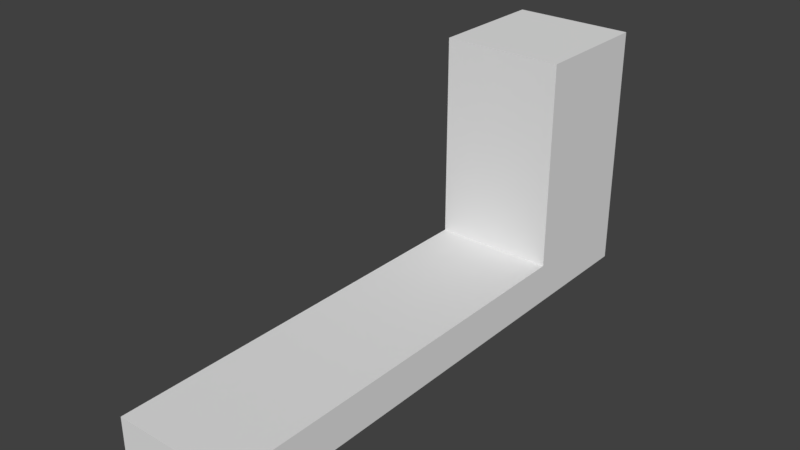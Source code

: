 # Source: squash_strech.blend  (saved by Blender 2.78.0; exported with 4.5.12 LTS)
import bpy
from mathutils import Matrix  # noqa: F401  (used for matrix-valued properties, if any)

bpy.ops.wm.read_factory_settings(use_empty=True)
scene = bpy.context.scene
scene.name = 'Scene'

# ---- collections
col_collection_1 = bpy.data.collections.new('Collection 1'); scene.collection.children.link(col_collection_1)
col_squashball = bpy.data.collections.new('squashBall')  # instanced only; not linked into the scene

# ---- world
world_world = bpy.data.worlds.new('World'); scene.world = world_world
world_world.color = (0.05088, 0.05088, 0.05088)
world_world.use_sun_shadow = False
world_world.sun_shadow_jitter_overblur = 0.0
world_world.cycles.sampling_method = 'MANUAL'

# ---- meshes
me_plane = bpy.data.meshes.new('Plane')
me_plane.from_pydata([(-0.3226, 1.294e-15, -1.41e-08), (0.2774, -1.381e-15, -7.53e-08), (-0.3226, 1.0, 2.961e-08), (0.2774, 1.0, -3.158e-08), (-0.3226, -0.1989, -5.406e-09), (0.2774, -0.1989, -6.66e-08), (-2.336, -2.553e-15, -1.021e-07), (-2.336, -0.1989, -9.343e-08)], [], [(0, 1, 3, 2), (1, 0, 4, 5), (4, 0, 6, 7)])
me_plane.use_remesh_preserve_volume = False
me_plane.use_remesh_preserve_attributes = False
me_plane.use_mirror_vertex_groups = False
me_plane.update()
arm_squashball = bpy.data.armatures.new('squashBall')  # bones are not reproduced

# ---- objects
ob_squashball_proxy = bpy.data.objects.new('squashBall_proxy', arm_squashball)
ob_plane = bpy.data.objects.new('Plane', me_plane)
ob_squashball = bpy.data.objects.new('squashBall', None)

# ---- transforms, parenting, visibility, modifiers, constraints
ob_squashball_proxy.location = (0.0, 0.0, 0.0)
ob_squashball_proxy.lineart.crease_threshold = 0.0
ob_plane.location = (0.0, 1.323, 0.0)
ob_plane.rotation_euler = (1.571, -0.0, 1.571)
ob_plane.lineart.crease_threshold = 0.0
_m = ob_plane.modifiers.new('Solidify', 'SOLIDIFY')
_m.thickness = 0.587
_m.offset = 0.0
_m.nonmanifold_thickness_mode = 'FIXED'
_m.nonmanifold_merge_threshold = 0.0003
ob_squashball.location = (0.0, 0.0, 0.0)
ob_squashball.empty_image_offset = (0.0, 0.0)
ob_squashball.show_instancer_for_render = False
ob_squashball.instance_type = 'COLLECTION'
ob_squashball.lineart.crease_threshold = 0.0
ob_squashball.instance_collection = col_squashball

# ---- collection membership
col_collection_1.objects.link(ob_squashball_proxy)
col_collection_1.objects.link(ob_plane)
col_collection_1.objects.link(ob_squashball)

# ---- scene / render settings (as saved in the file)
scene.frame_start = 1; scene.frame_end = 35; scene.frame_set(1)
scene.render.engine = 'BLENDER_EEVEE_NEXT'
scene.render.resolution_percentage = 50
scene.render.dither_intensity = 0.0
scene.cycles.use_denoising = False
scene.cycles.samples = 128
scene.cycles.sampling_pattern = 'TABULATED_SOBOL'
scene.cycles.light_sampling_threshold = 0.0
scene.cycles.use_adaptive_sampling = False
scene.cycles.use_light_tree = False
scene.cycles.blur_glossy = 0.0
scene.cycles.sample_clamp_indirect = 0.0
scene.view_settings.view_transform = 'Standard'
bpy.context.view_layer.update()

# ---- added for rendering (the .blend has no active camera and no usable light): camera, sun
cam_auto = bpy.data.cameras.new('AutoCamera')
cam_auto.lens = 50.0
cam_auto.sensor_width = 36.0
cam_auto.clip_end = 1000.0
ob_auto_camera = bpy.data.objects.new('AutoCamera', cam_auto)
scene.collection.objects.link(ob_auto_camera)
ob_auto_camera.location = (2.71542, -2.96538, 2.5729)
ob_auto_camera.rotation_euler = (1.09748, -7.21219e-08, 0.694738)
scene.camera = ob_auto_camera
light_auto_sun = bpy.data.lights.new('AutoSun', 'SUN')
light_auto_sun.energy = 3.0
light_auto_sun.angle = 0.0523599
ob_auto_sun = bpy.data.objects.new('AutoSun', light_auto_sun)
scene.collection.objects.link(ob_auto_sun)
ob_auto_sun.rotation_euler = (0.872665, 0.174533, 0.523599)
bpy.context.view_layer.update()
